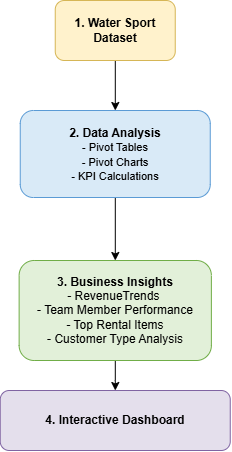

The diagram above was exported from draw.io. Its source (the exported page's mxGraphModel, read from the mxfile embedded in the PNG):
<mxGraphModel dx="1710" dy="811" grid="1" gridSize="10" guides="1" tooltips="1" connect="1" arrows="1" fold="1" page="1" pageScale="1" pageWidth="850" pageHeight="1100" math="0" shadow="0">
  <root>
    <mxCell id="0" />
    <mxCell id="1" parent="0" />
    <mxCell id="-0wsku-Bpozw5146fmKF-28" edge="1" parent="1" source="-0wsku-Bpozw5146fmKF-1" style="edgeStyle=orthogonalEdgeStyle;rounded=0;orthogonalLoop=1;jettySize=auto;html=1;" value="">
      <mxGeometry relative="1" as="geometry">
        <mxPoint x="372.8000000000002" y="200" as="targetPoint" />
      </mxGeometry>
    </mxCell>
    <mxCell id="-0wsku-Bpozw5146fmKF-1" parent="1" style="rounded=1;whiteSpace=wrap;html=1;fillColor=#FFF2CC;strokeColor=#D6B656;fontStyle=1" value="1. Water Sport Dataset" vertex="1">
      <mxGeometry height="60" width="120" x="312.75" y="90" as="geometry" />
    </mxCell>
    <mxCell id="-0wsku-Bpozw5146fmKF-8" parent="1" style="rounded=1;whiteSpace=wrap;html=1;fillColor=#E4DFEC;strokeColor=#8064A2;" value="&lt;b&gt;4.&amp;nbsp;Interactive Dashboard&lt;/b&gt;" vertex="1">
      <mxGeometry height="60" width="230" x="257.75" y="480" as="geometry" />
    </mxCell>
    <mxCell id="jve5lQZgYFIIM7BZDZ-X-5" edge="1" parent="1" source="jve5lQZgYFIIM7BZDZ-X-2" style="edgeStyle=orthogonalEdgeStyle;rounded=0;orthogonalLoop=1;jettySize=auto;html=1;" target="jve5lQZgYFIIM7BZDZ-X-3" value="">
      <mxGeometry relative="1" as="geometry" />
    </mxCell>
    <mxCell id="jve5lQZgYFIIM7BZDZ-X-2" parent="1" style="rounded=1;whiteSpace=wrap;html=1;fillColor=#D9EAF7;strokeColor=#5B9BD5;fontStyle=0;align=center;" value="&lt;div style=&quot;&quot;&gt;&lt;b style=&quot;background-color: transparent; color: light-dark(rgb(0, 0, 0), rgb(255, 255, 255));&quot;&gt;2. Data&amp;nbsp;Analysis&lt;/b&gt;&lt;/div&gt;&lt;span style=&quot;background-color: transparent; color: light-dark(rgb(0, 0, 0), rgb(255, 255, 255)); font-size: 11px;&quot;&gt;- Pivot Tables&lt;/span&gt;&lt;br&gt;&lt;div&gt;&lt;span style=&quot;background-color: transparent; color: light-dark(rgb(0, 0, 0), rgb(255, 255, 255)); font-size: 11px;&quot;&gt;- Pivot Charts&lt;/span&gt;&lt;/div&gt;&lt;div&gt;&lt;span style=&quot;background-color: transparent; color: light-dark(rgb(0, 0, 0), rgb(255, 255, 255)); font-size: 11px;&quot;&gt;- KPI Calculations&lt;/span&gt;&lt;/div&gt;" vertex="1">
      <mxGeometry height="87" width="190" x="277.75" y="200" as="geometry" />
    </mxCell>
    <mxCell id="jve5lQZgYFIIM7BZDZ-X-6" edge="1" parent="1" source="jve5lQZgYFIIM7BZDZ-X-3" style="edgeStyle=orthogonalEdgeStyle;rounded=0;orthogonalLoop=1;jettySize=auto;html=1;" target="-0wsku-Bpozw5146fmKF-8" value="">
      <mxGeometry relative="1" as="geometry" />
    </mxCell>
    <mxCell id="jve5lQZgYFIIM7BZDZ-X-3" parent="1" style="rounded=1;whiteSpace=wrap;html=1;fillColor=#E2F0D9;strokeColor=#70AD47;fontStyle=0;align=center;" value="&lt;div style=&quot;&quot;&gt;&lt;span style=&quot;background-color: transparent; color: light-dark(rgb(0, 0, 0), rgb(255, 255, 255));&quot;&gt;&lt;b&gt;3. Business Insights&lt;/b&gt;&lt;/span&gt;&lt;/div&gt;&lt;div style=&quot;&quot;&gt;- RevenueTrends&amp;nbsp;&lt;/div&gt;&lt;div style=&quot;&quot;&gt;&lt;span style=&quot;background-color: transparent; color: light-dark(rgb(0, 0, 0), rgb(255, 255, 255));&quot;&gt;- Team Member Performance&lt;/span&gt;&lt;/div&gt;&lt;div style=&quot;&quot;&gt;&lt;span style=&quot;background-color: transparent; color: light-dark(rgb(0, 0, 0), rgb(255, 255, 255));&quot;&gt;- Top Rental Items&lt;/span&gt;&lt;/div&gt;&lt;div style=&quot;&quot;&gt;&lt;span style=&quot;background-color: transparent; color: light-dark(rgb(0, 0, 0), rgb(255, 255, 255));&quot;&gt;- Customer Type Analysis&lt;/span&gt;&lt;/div&gt;" vertex="1">
      <mxGeometry height="100" width="192.25" x="276.63" y="350" as="geometry" />
    </mxCell>
  </root>
</mxGraphModel>